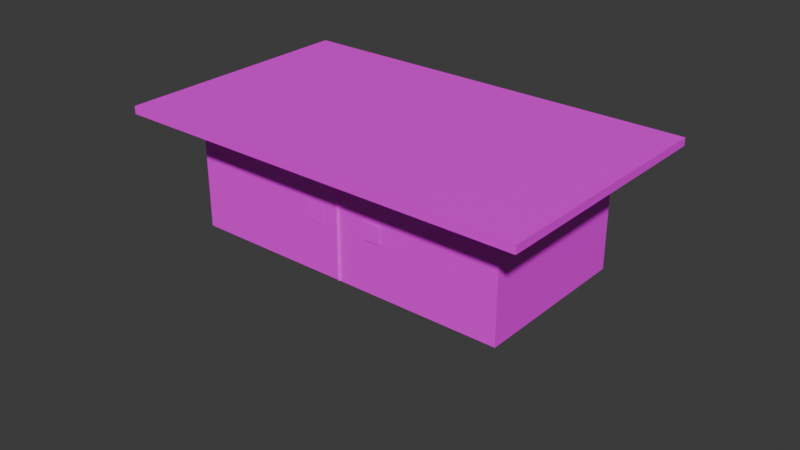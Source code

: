 # Source: Encimera1.blend  (saved by Blender 5.0.119; exported with 4.5.12 LTS)
import bpy
from mathutils import Matrix  # noqa: F401  (used for matrix-valued properties, if any)

bpy.ops.wm.read_factory_settings(use_empty=True)
scene = bpy.context.scene
scene.name = 'Scene'

# ---- collections
col_collection = bpy.data.collections.new('Collection'); scene.collection.children.link(col_collection)

# ---- images (referenced by path relative to the original .blend; pixels are not part of the script)
import os
ASSET_DIR = os.environ.get("B2B_ASSET_DIR", "")  # directory of the original .blend (textures are referenced by path, not embedded)
HERE = os.path.dirname(os.path.abspath(__file__))  # packed textures are extracted next to this script under _unpacked/

def load_image(name, relpath, width, height, colorspace="sRGB"):
    """Load a texture the original file referenced (path relative to the .blend, or extracted next to this script)."""
    p = next((c for c in (os.path.join(HERE, relpath), os.path.join(ASSET_DIR, relpath)) if relpath and os.path.exists(c)), "")
    if p:
        img = bpy.data.images.load(p, check_existing=True)
        img.name = name
    else:  # same state as the original file: an image datablock whose file is absent (Cycles renders it pink)
        img = bpy.data.images.new(name, width, height)
        img.source = "FILE"
        img.filepath = "//" + (relpath or name)
    img.colorspace_settings.name = colorspace
    return img
img_marmol_jpg = load_image('Marmol.jpg', 'Marmol.jpg', 1024, 1024, 'sRGB')
img_pasticon_jpeg = load_image('PasticoN.jpeg', 'PasticoN.jpeg', 1024, 1024, 'sRGB')

# ---- materials (node trees are filled in below, after node groups)
mat_marmol = bpy.data.materials.new('Marmol')
mat_plastico_megro = bpy.data.materials.new('Plastico Megro')

# ---- material node trees
mat_marmol.use_nodes = True; mat_marmol.node_tree.nodes.clear()
_N = mat_marmol.node_tree.nodes; _L = mat_marmol.node_tree.links
n0 = _N.new('ShaderNodeBsdfPrincipled'); n0.name = 'Principled BSDF'; n0.location = (-200, 100)
n1 = _N.new('ShaderNodeOutputMaterial'); n1.name = 'Material Output'; n1.location = (200, 100)
n2 = _N.new('ShaderNodeTexImage'); n2.name = 'Image Texture'; n2.location = (-490, 75)
n2.image = img_marmol_jpg
_L.new(n0.outputs[0], n1.inputs[0])
_L.new(n2.outputs[0], n0.inputs[0])
n1.is_active_output = True
mat_plastico_megro.use_nodes = True; mat_plastico_megro.node_tree.nodes.clear()
_N = mat_plastico_megro.node_tree.nodes; _L = mat_plastico_megro.node_tree.links
n0 = _N.new('ShaderNodeBsdfPrincipled'); n0.name = 'Principled BSDF'; n0.location = (-200, 100)
n1 = _N.new('ShaderNodeOutputMaterial'); n1.name = 'Material Output'; n1.location = (200, 100)
n2 = _N.new('ShaderNodeTexImage'); n2.name = 'Image Texture'; n2.location = (-490, 75)
n2.image = img_pasticon_jpeg
_L.new(n0.outputs[0], n1.inputs[0])
_L.new(n2.outputs[0], n0.inputs[0])
n1.is_active_output = True

# ---- world
world_world = bpy.data.worlds.new('World'); scene.world = world_world
world_world.use_nodes = True; world_world.node_tree.nodes.clear()
_N = world_world.node_tree.nodes; _L = world_world.node_tree.links
n0 = _N.new('ShaderNodeOutputWorld'); n0.name = 'World Output'; n0.location = (200, 100)
n1 = _N.new('ShaderNodeBackground'); n1.name = 'Background'; n1.location = (-200, 100)
n1.inputs[0].default_value = (0.05088, 0.05088, 0.05088, 1.0)
_L.new(n1.outputs[0], n0.inputs[0])
n0.is_active_output = True
world_world.color = (0.05088, 0.05088, 0.05088)
world_world.sun_shadow_jitter_overblur = 0.0

# ---- meshes
me_cube_001 = bpy.data.meshes.new('Cube.001')
me_cube_001.from_pydata([(-4.0, -2.0, -1.5), (-4.0, -2.0, 1.5), (-4.0, 2.0, -1.5), (-4.0, 2.0, 1.5), (4.0, -2.0, -1.5), (4.0, -2.0, 1.5), (4.0, 2.0, -1.5), (4.0, 2.0, 1.5), (-4.0, -2.0, 0.0), (-4.0, 2.0, 0.0), (4.0, 2.0, 0.0), (4.0, -2.0, 0.0), (-4.0, -2.0, 0.75), (-4.0, 2.0, 0.75), (4.0, 2.0, 0.75), (4.0, -2.0, 0.75), (-4.0, -2.0, 1.125), (-4.0, 2.0, 1.125), (4.0, 2.0, 1.125), (4.0, -2.0, 1.125), (0.0, 2.0, -1.5), (0.0, 2.0, 1.5), (0.0, -2.0, -1.5), (0.0, -2.0, 1.5), (0.0, -2.0, 0.0), (0.0, 2.0, 0.0), (0.0, -2.0, 0.75), (0.0, 2.0, 0.75), (0.0, -2.0, 1.125), (0.0, 2.0, 1.125), (-4.0, -2.0, 1.312), (-4.0, 2.0, 1.312), (4.0, 2.0, 1.312), (4.0, -2.0, 1.312), (0.0, -2.0, 1.312), (0.0, 2.0, 1.312), (-4.0, -3.037, 1.312), (-4.0, -3.037, 1.5), (0.0, -3.037, 1.5), (4.0, -3.037, 1.5), (4.0, -3.037, 1.312), (0.0, -3.037, 1.312), (5.034, 2.0, 1.5), (5.034, -2.0, 1.5), (5.034, 2.0, 1.312), (5.034, -2.0, 1.312), (5.034, -3.037, 1.5), (5.034, -3.037, 1.312), (0.0, 3.033, 1.5), (4.0, 3.033, 1.5), (-4.0, 3.033, 1.5), (-4.0, 3.033, 1.312), (4.0, 3.033, 1.312), (0.0, 3.033, 1.312), (5.034, 3.033, 1.5), (5.034, 3.033, 1.312), (-5.03, -2.0, 1.312), (-5.03, -2.0, 1.5), (-5.03, 2.0, 1.5), (-5.03, 2.0, 1.312), (-5.03, -3.037, 1.5), (-5.03, -3.037, 1.312), (-5.03, 3.033, 1.5), (-5.03, 3.033, 1.312), (0.0, 1.973, -1.509), (0.0, 1.973, -0.00877), (0.0, 1.973, 0.7412), (0.0, 1.973, 1.116), (0.0, 1.973, 1.304), (0.0, -2.056, -1.482), (0.0, -2.056, 0.01807), (0.0, -2.056, 0.7681), (0.0, -2.056, 1.143), (0.0, -2.056, 1.331), (-0.3911, -2.005, 0.1388), (-0.8548, -2.005, 0.1388), (-0.3911, -2.015, -0.3014), (-0.8548, -2.015, -0.3014), (0.9201, -1.001, 1.336), (0.725, -1.02, 1.336), (0.5375, -1.077, 1.336), (0.3646, -1.169, 1.336), (0.213, -1.294, 1.336), (0.08867, -1.445, 1.336), (-0.003741, -1.618, 1.336), (-0.06065, -1.806, 1.336), (-0.07986, -2.001, 1.336), (-0.06065, -2.196, 1.336), (-0.003741, -2.384, 1.336), (0.08867, -2.557, 1.336), (0.213, -2.708, 1.336), (0.3646, -2.832, 1.336), (0.5375, -2.925, 1.336), (0.725, -2.982, 1.336), (0.9201, -3.001, 1.336), (1.115, -2.982, 1.336), (1.303, -2.925, 1.336), (1.476, -2.832, 1.336), (1.627, -2.708, 1.336), (1.752, -2.557, 1.336), (1.844, -2.384, 1.336), (1.901, -2.196, 1.336), (1.92, -2.001, 1.336), (1.901, -1.806, 1.336), (1.844, -1.618, 1.336), (1.752, -1.445, 1.336), (1.627, -1.294, 1.336), (1.476, -1.169, 1.336), (1.303, -1.077, 1.336), (1.115, -1.02, 1.336), (5.434, -3.028, -0.734), (5.434, -2.879, -1.095), (5.434, -2.86, -1.29), (5.434, -2.879, -1.485), (5.434, -3.028, -1.845), (5.434, -3.86, -2.29), (5.572, -3.166, -0.5825), (5.596, -3.044, -0.734), (5.615, -2.954, -0.9069), (5.626, -2.898, -1.095), (5.629, -2.879, -1.29), (5.626, -2.898, -1.485), (5.615, -2.954, -1.672), (5.596, -3.044, -1.845), (5.572, -3.166, -1.997), (5.543, -3.315, -2.121), (5.509, -3.484, -2.213), (5.472, -3.668, -2.27), (5.705, -3.206, -0.5825), (5.752, -3.092, -0.734), (5.788, -3.006, -0.9069), (5.81, -2.954, -1.095), (5.817, -2.936, -1.29), (5.81, -2.954, -1.485), (5.788, -3.006, -1.672), (5.752, -3.092, -1.845), (5.705, -3.206, -1.997), (5.647, -3.346, -2.121), (5.581, -3.506, -2.213), (5.509, -3.679, -2.27), (5.827, -3.272, -0.5825), (5.896, -3.168, -0.734), (5.948, -3.092, -0.9069), (5.979, -3.044, -1.095), (5.99, -3.028, -1.29), (5.979, -3.044, -1.485), (5.948, -3.092, -1.672), (5.896, -3.168, -1.845), (5.827, -3.272, -1.997), (5.743, -3.398, -2.121), (5.647, -3.542, -2.213), (5.543, -3.698, -2.27), (5.934, -3.36, -0.5825), (6.022, -3.272, -0.734), (6.088, -3.206, -0.9069), (6.128, -3.166, -1.095), (6.141, -3.153, -1.29), (6.128, -3.166, -1.485), (6.088, -3.206, -1.672), (6.022, -3.272, -1.845), (5.934, -3.36, -1.997), (5.827, -3.467, -2.121), (5.705, -3.589, -2.213), (5.572, -3.722, -2.27), (6.022, -3.467, -0.5825), (6.126, -3.398, -0.734), (6.202, -3.346, -0.9069), (6.25, -3.315, -1.095), (6.266, -3.304, -1.29), (6.25, -3.315, -1.485), (6.202, -3.346, -1.672), (6.126, -3.398, -1.845), (6.022, -3.467, -1.997), (5.896, -3.551, -2.121), (5.752, -3.647, -2.213), (5.596, -3.751, -2.27), (6.088, -3.589, -0.5825), (6.202, -3.542, -0.734), (6.288, -3.506, -0.9069), (6.34, -3.484, -1.095), (6.358, -3.477, -1.29), (6.34, -3.484, -1.485), (6.288, -3.506, -1.672), (6.202, -3.542, -1.845), (6.088, -3.589, -1.997), (5.948, -3.647, -2.121), (5.788, -3.713, -2.213), (5.615, -3.785, -2.27), (6.25, -3.698, -0.734), (6.34, -3.679, -0.9069), (6.396, -3.668, -1.095), (6.415, -3.665, -1.29), (6.396, -3.668, -1.485), (6.34, -3.679, -1.672), (6.25, -3.698, -1.845), (6.128, -3.722, -1.997), (5.979, -3.751, -2.121), (5.81, -3.785, -2.213), (5.626, -3.822, -2.27), (6.266, -3.86, -0.734), (6.358, -3.86, -0.9069), (6.415, -3.86, -1.095), (6.434, -3.86, -1.29), (6.415, -3.86, -1.485), (6.358, -3.86, -1.672), (6.266, -3.86, -1.845), (6.141, -3.86, -1.997), (5.99, -3.86, -2.121), (5.817, -3.86, -2.213), (5.629, -3.86, -2.27), (6.34, -4.04, -0.9069), (6.396, -4.051, -1.095), (6.415, -4.055, -1.29), (6.396, -4.051, -1.485), (6.34, -4.04, -1.672), (6.25, -4.022, -1.845), (6.128, -3.998, -1.997), (5.979, -3.968, -2.121), (5.81, -3.934, -2.213), (5.626, -3.898, -2.27), (6.34, -4.235, -1.095), (6.358, -4.242, -1.29), (6.34, -4.235, -1.485), (6.288, -4.213, -1.672), (6.202, -4.178, -1.845), (6.088, -4.13, -1.997), (5.948, -4.072, -2.121), (5.788, -4.006, -2.213), (5.615, -3.934, -2.27), (6.266, -4.415, -1.29), (6.25, -4.405, -1.485), (6.202, -4.373, -1.672), (6.126, -4.322, -1.845), (6.022, -4.253, -1.997), (5.896, -4.168, -2.121), (5.752, -4.072, -2.213), (5.596, -3.968, -2.27), (6.141, -4.567, -1.29), (6.128, -4.553, -1.485), (6.088, -4.513, -1.672), (6.022, -4.448, -1.845), (5.934, -4.36, -1.997), (5.827, -4.253, -2.121), (5.705, -4.13, -2.213), (5.572, -3.998, -2.27), (5.979, -4.675, -1.485), (5.948, -4.628, -1.672), (5.896, -4.551, -1.845), (5.827, -4.448, -1.997), (5.743, -4.322, -2.121), (5.647, -4.178, -2.213), (5.543, -4.022, -2.27), (5.788, -4.713, -1.672), (5.752, -4.628, -1.845), (5.705, -4.513, -1.997), (5.647, -4.373, -2.121), (5.581, -4.213, -2.213), (5.509, -4.04, -2.27), (5.615, -4.766, -1.672), (5.596, -4.675, -1.845), (5.572, -4.553, -1.997), (5.543, -4.405, -2.121), (5.509, -4.235, -2.213), (5.472, -4.051, -2.27), (5.434, -4.691, -1.845), (5.434, -4.567, -1.997), (5.434, -4.415, -2.121), (5.434, -4.242, -2.213), (5.434, -4.055, -2.27), (5.272, -4.675, -1.845), (5.296, -4.553, -1.997), (5.326, -4.405, -2.121), (5.36, -4.235, -2.213), (5.396, -4.051, -2.27), (5.116, -4.628, -1.845), (5.164, -4.513, -1.997), (5.222, -4.373, -2.121), (5.288, -4.213, -2.213), (5.36, -4.04, -2.27), (4.972, -4.551, -1.845), (5.041, -4.448, -1.997), (5.126, -4.322, -2.121), (5.222, -4.178, -2.213), (5.326, -4.022, -2.27), (4.846, -4.448, -1.845), (4.934, -4.36, -1.997), (5.041, -4.253, -2.121), (5.164, -4.13, -2.213), (5.296, -3.998, -2.27), (4.743, -4.322, -1.845), (4.846, -4.253, -1.997), (4.972, -4.168, -2.121), (5.116, -4.072, -2.213), (5.272, -3.968, -2.27), (4.581, -4.213, -1.672), (4.666, -4.178, -1.845), (4.781, -4.13, -1.997), (4.921, -4.072, -2.121), (5.081, -4.006, -2.213), (5.254, -3.934, -2.27), (4.528, -4.04, -1.672), (4.619, -4.022, -1.845), (4.741, -3.998, -1.997), (4.889, -3.968, -2.121), (5.059, -3.934, -2.213), (5.243, -3.898, -2.27), (4.453, -3.86, -1.485), (4.51, -3.86, -1.672), (4.603, -3.86, -1.845), (4.727, -3.86, -1.997), (4.879, -3.86, -2.121), (5.052, -3.86, -2.213), (5.239, -3.86, -2.27), (4.453, -3.665, -1.29), (4.472, -3.668, -1.485), (4.528, -3.679, -1.672), (4.619, -3.698, -1.845), (4.741, -3.722, -1.997), (4.889, -3.751, -2.121), (5.059, -3.785, -2.213), (5.243, -3.822, -2.27), (4.528, -3.484, -1.095), (4.51, -3.477, -1.29), (4.528, -3.484, -1.485), (4.581, -3.506, -1.672), (4.666, -3.542, -1.845), (4.781, -3.589, -1.997), (4.921, -3.647, -2.121), (5.081, -3.713, -2.213), (5.254, -3.785, -2.27), (4.619, -3.315, -1.095), (4.603, -3.304, -1.29), (4.619, -3.315, -1.485), (4.666, -3.346, -1.672), (4.743, -3.398, -1.845), (4.846, -3.467, -1.997), (4.972, -3.551, -2.121), (5.116, -3.647, -2.213), (5.272, -3.751, -2.27), (4.781, -3.206, -0.9069), (4.741, -3.166, -1.095), (4.727, -3.153, -1.29), (4.741, -3.166, -1.485), (4.781, -3.206, -1.672), (4.846, -3.272, -1.845), (4.934, -3.36, -1.997), (5.041, -3.467, -2.121), (5.164, -3.589, -2.213), (5.296, -3.722, -2.27), (4.972, -3.168, -0.734), (4.921, -3.092, -0.9069), (4.889, -3.044, -1.095), (4.879, -3.028, -1.29), (4.889, -3.044, -1.485), (4.921, -3.092, -1.672), (4.972, -3.168, -1.845), (5.041, -3.272, -1.997), (5.126, -3.398, -2.121), (5.222, -3.542, -2.213), (5.326, -3.698, -2.27), (5.116, -3.092, -0.734), (5.081, -3.006, -0.9069), (5.059, -2.954, -1.095), (5.052, -2.936, -1.29), (5.059, -2.954, -1.485), (5.081, -3.006, -1.672), (5.116, -3.092, -1.845), (5.164, -3.206, -1.997), (5.222, -3.346, -2.121), (5.288, -3.506, -2.213), (5.36, -3.679, -2.27), (5.296, -3.166, -0.5825), (5.272, -3.044, -0.734), (5.254, -2.954, -0.9069), (5.243, -2.898, -1.095), (5.239, -2.879, -1.29), (5.243, -2.898, -1.485), (5.254, -2.954, -1.672), (5.272, -3.044, -1.845), (5.296, -3.166, -1.997), (5.326, -3.315, -2.121), (5.36, -3.484, -2.213), (5.396, -3.668, -2.27), (5.434, -3.153, -0.5825), (5.434, -2.936, -0.9069), (5.434, -2.936, -1.672), (5.434, -3.153, -1.997), (5.434, -3.304, -2.121), (5.434, -3.477, -2.213), (5.434, -3.665, -2.27), (0.7104, -2.023, -0.2678), (1.13, -2.023, -0.2678), (0.7104, -2.017, 0.1517), (1.13, -2.017, 0.1517)], [(79, 78), (80, 79), (81, 80), (82, 81), (83, 82), (84, 83), (85, 84), (86, 85), (87, 86), (88, 87), (89, 88), (90, 89), (91, 90), (92, 91), (93, 92), (94, 93), (95, 94), (96, 95), (97, 96), (98, 97), (99, 98), (100, 99), (101, 100), (102, 101), (103, 102), (104, 103), (105, 104), (106, 105), (107, 106), (108, 107), (109, 108), (78, 109), (219, 209), (333, 324), (323, 332)], [(37, 1, 57, 60), (35, 31, 51, 53), (32, 35, 53, 52), (30, 34, 41, 36), (20, 6, 4, 22), (21, 3, 1, 23), (22, 24, 8, 0), (6, 10, 11, 4), (20, 25, 10, 6), (0, 8, 9, 2), (24, 26, 12, 8), (10, 14, 15, 11), (25, 27, 14, 10), (8, 12, 13, 9), (26, 28, 16, 12), (14, 18, 19, 15), (27, 29, 18, 14), (12, 16, 17, 13), (13, 17, 29, 27), (15, 19, 28, 26), (9, 13, 27, 25), (11, 15, 26, 24), (2, 9, 25, 20), (4, 11, 24, 22), (7, 21, 23, 5), (2, 20, 22, 0), (23, 1, 37, 38), (7, 42, 54, 49), (17, 31, 35, 29), (19, 33, 34, 28), (28, 34, 30, 16), (18, 32, 33, 19), (29, 35, 32, 18), (16, 30, 31, 17), (41, 38, 37, 36), (40, 39, 38, 41), (51, 31, 59, 63), (34, 33, 40, 41), (5, 23, 38, 39), (39, 40, 47, 46), (44, 42, 43, 45), (45, 43, 46, 47), (40, 33, 45, 47), (33, 32, 44, 45), (7, 5, 43, 42), (5, 39, 46, 43), (53, 48, 49, 52), (52, 49, 54, 55), (51, 50, 48, 53), (21, 7, 49, 48), (44, 32, 52, 55), (42, 44, 55, 54), (3, 21, 48, 50), (30, 36, 61, 56), (56, 57, 58, 59), (57, 56, 61, 60), (59, 58, 62, 63), (31, 30, 56, 59), (3, 50, 62, 58), (50, 51, 63, 62), (1, 3, 58, 57), (36, 37, 60, 61), (35, 29, 67, 68), (20, 25, 65, 64), (25, 27, 66, 65), (27, 29, 67, 66), (22, 24, 70, 69), (24, 26, 71, 70), (26, 28, 72, 71), (34, 28, 72, 73), (74, 75, 77, 76), (390, 391, 393, 392)])
me_cube_001.polygons.foreach_set('material_index', [0, 0, 0, 0, 1, 0, 1, 1, 1, 1, 1, 1, 1, 1, 1, 1, 1, 1, 1, 1, 1, 1, 1, 1, 0, 1, 0, 0, 1, 1, 1, 1, 1, 1, 0, 0, 0, 0, 0, 0, 0, 0, 0, 0, 0, 0, 0, 0, 0, 0, 0, 0, 0, 0, 0, 0, 0, 0, 0, 0, 0, 0, 0, 0, 0, 0, 1, 1, 0, 0, 0, 0])
_uv = me_cube_001.uv_layers.new(name='UVMap')
_uv.uv.foreach_set('vector', [0.875, 0.75, 0.875, 0.75, 0.875, 0.75, 0.875, 0.75, 0.6094, 0.375, 0.6094, 0.25, 0.6094, 0.25, 0.6094, 0.375, 0.6094, 0.5, 0.6094, 0.375, 0.6094, 0.375, 0.6094, 0.5, 0.6094, 1.0, 0.6094, 0.875, 0.6094, 0.875, 0.6094, 1.0, 0.25, 0.5, 0.375, 0.5, 0.375, 0.75, 0.25, 0.75, 0.75, 0.5, 0.875, 0.5, 0.875, 0.75, 0.75, 0.75, 0.375, 0.875, 0.5, 0.875, 0.5, 1.0, 0.375, 1.0, 0.375, 0.5, 0.5, 0.5, 0.5, 0.75, 0.375, 0.75, 0.375, 0.375, 0.5, 0.375, 0.5, 0.5, 0.375, 0.5, 0.375, 0.0, 0.5, 0.0, 0.5, 0.25, 0.375, 0.25, 0.5, 0.875, 0.5625, 0.875, 0.5625, 1.0, 0.5, 1.0, 0.5, 0.5, 0.5625, 0.5, 0.5625, 0.75, 0.5, 0.75, 0.5, 0.375, 0.5625, 0.375, 0.5625, 0.5, 0.5, 0.5, 0.5, 0.0, 0.5625, 0.0, 0.5625, 0.25, 0.5, 0.25, 0.5625, 0.875, 0.5938, 0.875, 0.5938, 1.0, 0.5625, 1.0, 0.5625, 0.5, 0.5938, 0.5, 0.5938, 0.75, 0.5625, 0.75, 0.5625, 0.375, 0.5938, 0.375, 0.5938, 0.5, 0.5625, 0.5, 0.5625, 0.0, 0.5938, 0.0, 0.5938, 0.25, 0.5625, 0.25, 0.5625, 0.25, 0.5938, 0.25, 0.5938, 0.375, 0.5625, 0.375, 0.5625, 0.75, 0.5938, 0.75, 0.5938, 0.875, 0.5625, 0.875, 0.5, 0.25, 0.5625, 0.25, 0.5625, 0.375, 0.5, 0.375, 0.5, 0.75, 0.5625, 0.75, 0.5625, 0.875, 0.5, 0.875, 0.375, 0.25, 0.5, 0.25, 0.5, 0.375, 0.375, 0.375, 0.375, 0.75, 0.5, 0.75, 0.5, 0.875, 0.375, 0.875, 0.625, 0.5, 0.75, 0.5, 0.75, 0.75, 0.625, 0.75, 0.125, 0.5, 0.25, 0.5, 0.25, 0.75, 0.125, 0.75, 0.75, 0.75, 0.875, 0.75, 0.875, 0.75, 0.75, 0.75, 0.625, 0.5, 0.625, 0.5, 0.625, 0.5, 0.625, 0.5, 0.5938, 0.25, 0.6094, 0.25, 0.6094, 0.375, 0.5938, 0.375, 0.5938, 0.75, 0.6094, 0.75, 0.6094, 0.875, 0.5938, 0.875, 0.5938, 0.875, 0.6094, 0.875, 0.6094, 1.0, 0.5938, 1.0, 0.5938, 0.5, 0.6094, 0.5, 0.6094, 0.75, 0.5938, 0.75, 0.5938, 0.375, 0.6094, 0.375, 0.6094, 0.5, 0.5938, 0.5, 0.5938, 0.0, 0.6094, 0.0, 0.6094, 0.25, 0.5938, 0.25, 0.6094, 0.875, 0.625, 0.875, 0.625, 1.0, 0.6094, 1.0, 0.6094, 0.75, 0.625, 0.75, 0.625, 0.875, 0.6094, 0.875, 0.6094, 0.25, 0.6094, 0.25, 0.6094, 0.25, 0.6094, 0.25, 0.6094, 0.875, 0.6094, 0.75, 0.6094, 0.75, 0.6094, 0.875, 0.625, 0.75, 0.75, 0.75, 0.75, 0.75, 0.625, 0.75, 0.625, 0.75, 0.6094, 0.75, 0.6094, 0.75, 0.625, 0.75, 0.6094, 0.5, 0.625, 0.5, 0.625, 0.75, 0.6094, 0.75, 0.6094, 0.75, 0.625, 0.75, 0.625, 0.75, 0.6094, 0.75, 0.6094, 0.75, 0.6094, 0.75, 0.6094, 0.75, 0.6094, 0.75, 0.6094, 0.75, 0.6094, 0.5, 0.6094, 0.5, 0.6094, 0.75, 0.625, 0.5, 0.625, 0.75, 0.625, 0.75, 0.625, 0.5, 0.625, 0.75, 0.625, 0.75, 0.625, 0.75, 0.625, 0.75, 0.6094, 0.375, 0.625, 0.375, 0.625, 0.5, 0.6094, 0.5, 0.6094, 0.5, 0.625, 0.5, 0.625, 0.5, 0.6094, 0.5, 0.6094, 0.25, 0.625, 0.25, 0.625, 0.375, 0.6094, 0.375, 0.75, 0.5, 0.625, 0.5, 0.625, 0.5, 0.75, 0.5, 0.6094, 0.5, 0.6094, 0.5, 0.6094, 0.5, 0.6094, 0.5, 0.625, 0.5, 0.6094, 0.5, 0.6094, 0.5, 0.625, 0.5, 0.875, 0.5, 0.75, 0.5, 0.75, 0.5, 0.875, 0.5, 0.6094, 1.0, 0.6094, 1.0, 0.6094, 1.0, 0.6094, 1.0, 0.6094, 0.0, 0.625, 0.0, 0.625, 0.25, 0.6094, 0.25, 0.625, 0.0, 0.6094, 0.0, 0.6094, 0.0, 0.625, 0.0, 0.6094, 0.25, 0.625, 0.25, 0.625, 0.25, 0.6094, 0.25, 0.6094, 0.25, 0.6094, 0.0, 0.6094, 0.0, 0.6094, 0.25, 0.875, 0.5, 0.875, 0.5, 0.875, 0.5, 0.875, 0.5, 0.625, 0.25, 0.6094, 0.25, 0.6094, 0.25, 0.625, 0.25, 0.875, 0.75, 0.875, 0.5, 0.875, 0.5, 0.875, 0.75, 0.6094, 1.0, 0.625, 1.0, 0.625, 1.0, 0.6094, 1.0, 0.6094, 0.375, 0.5938, 0.375, 0.5938, 0.375, 0.6094, 0.375, 0.375, 0.375, 0.5, 0.375, 0.5, 0.375, 0.375, 0.375, 0.5, 0.375, 0.5625, 0.375, 0.5625, 0.375, 0.5, 0.375, 0.5625, 0.375, 0.5938, 0.375, 0.5938, 0.375, 0.5625, 0.375, 0.375, 0.875, 0.5, 0.875, 0.5, 0.875, 0.375, 0.875, 0.5, 0.875, 0.5625, 0.875, 0.5625, 0.875, 0.5, 0.875, 0.5625, 0.875, 0.5938, 0.875, 0.5938, 0.875, 0.5625, 0.875, 0.6094, 0.875, 0.5938, 0.875, 0.5938, 0.875, 0.6094, 0.875, 0.0, 0.0, 1.0, 0.0, 1.0, 1.0, 0.0, 1.0, 0.0, 0.0, 1.0, 0.0, 1.0, 1.0, 0.0, 1.0])
me_cube_001.materials.append(mat_marmol)
me_cube_001.materials.append(mat_plastico_megro)
me_cube_001.update()

# ---- objects
ob_cube = bpy.data.objects.new('Cube', me_cube_001)

# ---- transforms, parenting, visibility, modifiers, constraints
ob_cube.location = (0.0, 0.0, 0.0)

# ---- collection membership
col_collection.objects.link(ob_cube)

# ---- scene / render settings (as saved in the file)
scene.frame_start = 1; scene.frame_end = 250; scene.frame_set(1)
scene.render.engine = 'BLENDER_EEVEE_NEXT'
scene.render.bake_bias = 0.0
scene.render.bake_samples = 0
scene.cycles.sampling_pattern = 'TABULATED_SOBOL'
scene.eevee.use_volume_custom_range = False
bpy.context.view_layer.update()

# ---- added for rendering (the .blend has no active camera and no usable light): camera, sun
cam_auto = bpy.data.cameras.new('AutoCamera')
cam_auto.lens = 50.0
cam_auto.sensor_width = 36.0
cam_auto.clip_end = 1000.0
ob_auto_camera = bpy.data.objects.new('AutoCamera', cam_auto)
scene.collection.objects.link(ob_auto_camera)
ob_auto_camera.location = (14.0015, -16.8257, 10.2448)
ob_auto_camera.rotation_euler = (1.09748, -7.21219e-08, 0.694738)
scene.camera = ob_auto_camera
light_auto_sun = bpy.data.lights.new('AutoSun', 'SUN')
light_auto_sun.energy = 3.0
light_auto_sun.angle = 0.0523599
ob_auto_sun = bpy.data.objects.new('AutoSun', light_auto_sun)
scene.collection.objects.link(ob_auto_sun)
ob_auto_sun.rotation_euler = (0.872665, 0.174533, 0.523599)
bpy.context.view_layer.update()
